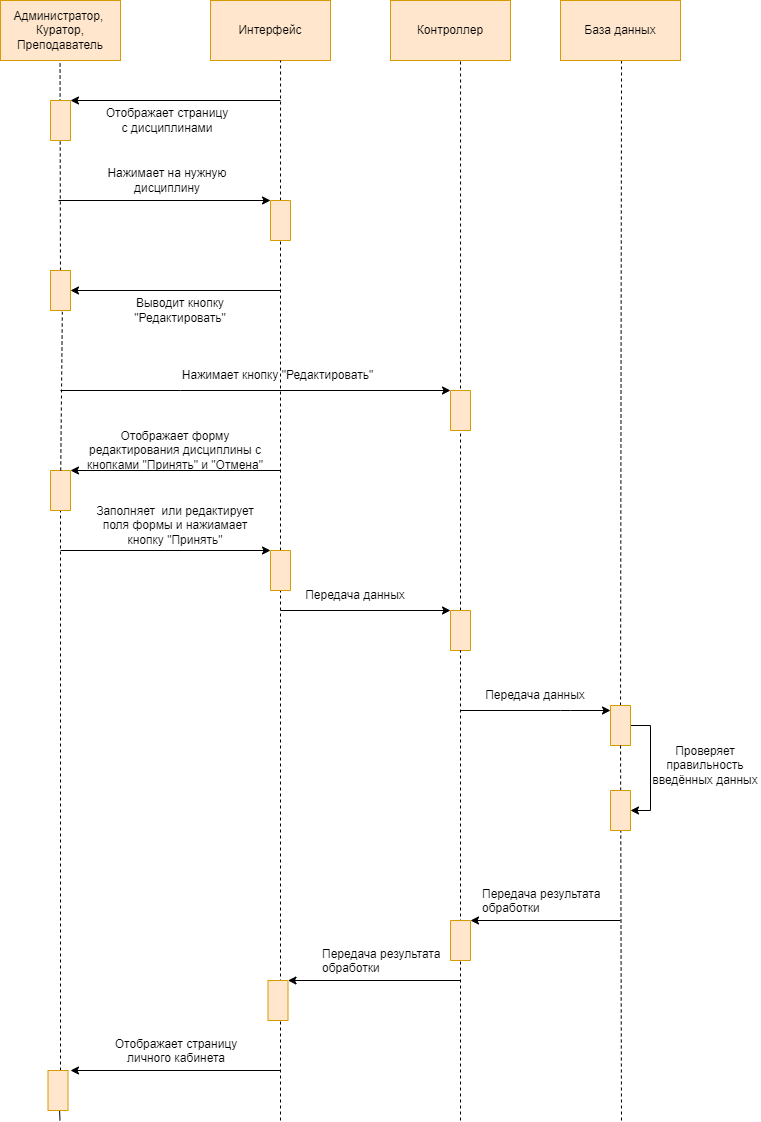

The diagram above was exported from draw.io. Its source (the exported page's mxGraphModel, read from the mxfile embedded in the PNG):
<mxGraphModel dx="775" dy="550" grid="1" gridSize="10" guides="1" tooltips="1" connect="1" arrows="1" fold="1" page="1" pageScale="1" pageWidth="827" pageHeight="1169" math="0" shadow="0">
  <root>
    <mxCell id="0" />
    <mxCell id="1" parent="0" />
    <mxCell id="y5DrPfoZg9GbQfgfuEsC-9" value="" style="endArrow=none;html=1;rounded=0;startArrow=none;dashed=1;" parent="1" edge="1">
      <mxGeometry width="50" height="50" relative="1" as="geometry">
        <mxPoint x="340" y="1160" as="sourcePoint" />
        <mxPoint x="340" y="260" as="targetPoint" />
      </mxGeometry>
    </mxCell>
    <mxCell id="X0Ee38akrh7xLnK7LmGN-48" value="" style="endArrow=none;html=1;rounded=0;entryX=1;entryY=0.5;entryDx=0;entryDy=0;startArrow=none;" parent="1" target="X0Ee38akrh7xLnK7LmGN-47" edge="1">
      <mxGeometry width="50" height="50" relative="1" as="geometry">
        <mxPoint x="119.5" y="1160" as="sourcePoint" />
        <mxPoint x="120" y="320" as="targetPoint" />
      </mxGeometry>
    </mxCell>
    <mxCell id="X0Ee38akrh7xLnK7LmGN-20" value="" style="endArrow=none;html=1;rounded=0;entryX=1;entryY=0.5;entryDx=0;entryDy=0;startArrow=none;dashed=1;" parent="1" target="X0Ee38akrh7xLnK7LmGN-19" edge="1">
      <mxGeometry width="50" height="50" relative="1" as="geometry">
        <mxPoint x="120" y="1110" as="sourcePoint" />
        <mxPoint x="119.53999999999996" y="290" as="targetPoint" />
      </mxGeometry>
    </mxCell>
    <mxCell id="X0Ee38akrh7xLnK7LmGN-2" value="Интерфейс" style="rounded=0;whiteSpace=wrap;html=1;labelBackgroundColor=none;fillColor=#ffe6cc;strokeColor=#d79b00;" parent="1" vertex="1">
      <mxGeometry x="270" y="40" width="120" height="60" as="geometry" />
    </mxCell>
    <mxCell id="X0Ee38akrh7xLnK7LmGN-3" value="Контроллер" style="rounded=0;whiteSpace=wrap;html=1;labelBackgroundColor=none;fillColor=#ffe6cc;strokeColor=#d79b00;" parent="1" vertex="1">
      <mxGeometry x="450" y="40" width="120" height="60" as="geometry" />
    </mxCell>
    <mxCell id="X0Ee38akrh7xLnK7LmGN-7" value="" style="endArrow=none;html=1;rounded=0;entryX=0.592;entryY=1.033;entryDx=0;entryDy=0;entryPerimeter=0;startArrow=none;dashed=1;" parent="1" source="X0Ee38akrh7xLnK7LmGN-29" edge="1">
      <mxGeometry width="50" height="50" relative="1" as="geometry">
        <mxPoint x="681" y="1160" as="sourcePoint" />
        <mxPoint x="681.04" y="100.00000000000003" as="targetPoint" />
      </mxGeometry>
    </mxCell>
    <mxCell id="X0Ee38akrh7xLnK7LmGN-8" value="" style="endArrow=none;html=1;rounded=0;entryX=0.592;entryY=1.033;entryDx=0;entryDy=0;entryPerimeter=0;startArrow=none;dashed=1;" parent="1" source="X0Ee38akrh7xLnK7LmGN-26" edge="1">
      <mxGeometry width="50" height="50" relative="1" as="geometry">
        <mxPoint x="520" y="1160" as="sourcePoint" />
        <mxPoint x="520.04" y="100" as="targetPoint" />
      </mxGeometry>
    </mxCell>
    <mxCell id="X0Ee38akrh7xLnK7LmGN-9" value="" style="endArrow=none;html=1;rounded=0;entryX=0.592;entryY=1.033;entryDx=0;entryDy=0;entryPerimeter=0;startArrow=none;dashed=1;" parent="1" source="y5DrPfoZg9GbQfgfuEsC-6" edge="1">
      <mxGeometry width="50" height="50" relative="1" as="geometry">
        <mxPoint x="340" y="1160" as="sourcePoint" />
        <mxPoint x="340.03999999999996" y="100" as="targetPoint" />
      </mxGeometry>
    </mxCell>
    <mxCell id="X0Ee38akrh7xLnK7LmGN-10" value="" style="endArrow=none;html=1;rounded=0;entryX=0.592;entryY=1.033;entryDx=0;entryDy=0;entryPerimeter=0;startArrow=none;dashed=1;" parent="1" source="R7hsezOS8dufqIA8h64D-9" edge="1">
      <mxGeometry width="50" height="50" relative="1" as="geometry">
        <mxPoint x="119.5" y="1160" as="sourcePoint" />
        <mxPoint x="119.53999999999996" y="100" as="targetPoint" />
      </mxGeometry>
    </mxCell>
    <mxCell id="X0Ee38akrh7xLnK7LmGN-11" value="" style="endArrow=classic;html=1;rounded=0;labelBackgroundColor=none;" parent="1" edge="1">
      <mxGeometry width="50" height="50" relative="1" as="geometry">
        <mxPoint x="120" y="430" as="sourcePoint" />
        <mxPoint x="510" y="430" as="targetPoint" />
        <Array as="points">
          <mxPoint x="240" y="430" />
        </Array>
      </mxGeometry>
    </mxCell>
    <mxCell id="X0Ee38akrh7xLnK7LmGN-13" value="" style="rounded=0;whiteSpace=wrap;html=1;rotation=-90;labelBackgroundColor=none;fillColor=#ffe6cc;strokeColor=#d79b00;" parent="1" vertex="1">
      <mxGeometry x="500" y="440" width="40" height="20" as="geometry" />
    </mxCell>
    <mxCell id="X0Ee38akrh7xLnK7LmGN-14" value="" style="endArrow=classic;html=1;rounded=0;labelBackgroundColor=none;entryX=1;entryY=0.5;entryDx=0;entryDy=0;entryPerimeter=0;" parent="1" edge="1" target="R7hsezOS8dufqIA8h64D-9">
      <mxGeometry width="50" height="50" relative="1" as="geometry">
        <mxPoint x="340" y="330" as="sourcePoint" />
        <mxPoint x="140" y="330" as="targetPoint" />
      </mxGeometry>
    </mxCell>
    <mxCell id="X0Ee38akrh7xLnK7LmGN-15" value="Выводит кнопку &quot;Редактировать&quot;" style="text;html=1;strokeColor=none;fillColor=none;align=center;verticalAlign=middle;whiteSpace=wrap;rounded=0;labelBackgroundColor=none;" parent="1" vertex="1">
      <mxGeometry x="190" y="335" width="100" height="30" as="geometry" />
    </mxCell>
    <mxCell id="X0Ee38akrh7xLnK7LmGN-12" value="Нажимает кнопку &quot;Редактировать&quot;" style="text;html=1;strokeColor=none;fillColor=none;align=center;verticalAlign=middle;whiteSpace=wrap;rounded=0;labelBackgroundColor=none;" parent="1" vertex="1">
      <mxGeometry x="180" y="400" width="315" height="30" as="geometry" />
    </mxCell>
    <mxCell id="X0Ee38akrh7xLnK7LmGN-17" value="" style="endArrow=classic;html=1;rounded=0;labelBackgroundColor=none;entryX=1;entryY=1;entryDx=0;entryDy=0;" parent="1" target="X0Ee38akrh7xLnK7LmGN-19" edge="1">
      <mxGeometry width="50" height="50" relative="1" as="geometry">
        <mxPoint x="340" y="510" as="sourcePoint" />
        <mxPoint x="150" y="510" as="targetPoint" />
      </mxGeometry>
    </mxCell>
    <mxCell id="X0Ee38akrh7xLnK7LmGN-18" value="&lt;span&gt;Отображает форму редактирования дисциплины с кнопками &quot;Принять&quot; и &quot;Отмена&quot;&lt;/span&gt;" style="text;html=1;strokeColor=none;fillColor=none;align=center;verticalAlign=middle;whiteSpace=wrap;rounded=0;labelBackgroundColor=none;" parent="1" vertex="1">
      <mxGeometry x="140" y="460" width="190" height="60" as="geometry" />
    </mxCell>
    <mxCell id="X0Ee38akrh7xLnK7LmGN-19" value="" style="rounded=0;whiteSpace=wrap;html=1;rotation=-90;labelBackgroundColor=none;fillColor=#ffe6cc;strokeColor=#d79b00;" parent="1" vertex="1">
      <mxGeometry x="100" y="520" width="40" height="20" as="geometry" />
    </mxCell>
    <mxCell id="X0Ee38akrh7xLnK7LmGN-22" value="" style="endArrow=classic;html=1;rounded=0;entryX=1;entryY=0;entryDx=0;entryDy=0;labelBackgroundColor=none;" parent="1" target="X0Ee38akrh7xLnK7LmGN-25" edge="1">
      <mxGeometry width="50" height="50" relative="1" as="geometry">
        <mxPoint x="120" y="590" as="sourcePoint" />
        <mxPoint x="320" y="590" as="targetPoint" />
      </mxGeometry>
    </mxCell>
    <mxCell id="X0Ee38akrh7xLnK7LmGN-23" value="" style="endArrow=classic;html=1;rounded=0;entryX=1;entryY=0;entryDx=0;entryDy=0;labelBackgroundColor=none;" parent="1" target="X0Ee38akrh7xLnK7LmGN-26" edge="1">
      <mxGeometry width="50" height="50" relative="1" as="geometry">
        <mxPoint x="340" y="650" as="sourcePoint" />
        <mxPoint x="500" y="650" as="targetPoint" />
      </mxGeometry>
    </mxCell>
    <mxCell id="X0Ee38akrh7xLnK7LmGN-24" value="Передача данных" style="text;html=1;strokeColor=none;fillColor=none;align=center;verticalAlign=middle;whiteSpace=wrap;rounded=0;labelBackgroundColor=none;" parent="1" vertex="1">
      <mxGeometry x="360" y="620" width="110" height="30" as="geometry" />
    </mxCell>
    <mxCell id="X0Ee38akrh7xLnK7LmGN-25" value="" style="rounded=0;whiteSpace=wrap;html=1;rotation=-90;labelBackgroundColor=none;fillColor=#ffe6cc;strokeColor=#d79b00;" parent="1" vertex="1">
      <mxGeometry x="320" y="600" width="40" height="20" as="geometry" />
    </mxCell>
    <mxCell id="X0Ee38akrh7xLnK7LmGN-27" value="" style="endArrow=classic;html=1;rounded=0;labelBackgroundColor=default;" parent="1" edge="1">
      <mxGeometry width="50" height="50" relative="1" as="geometry">
        <mxPoint x="520" y="750" as="sourcePoint" />
        <mxPoint x="670" y="750" as="targetPoint" />
        <Array as="points">
          <mxPoint x="620" y="750" />
          <mxPoint x="630" y="750" />
        </Array>
      </mxGeometry>
    </mxCell>
    <mxCell id="X0Ee38akrh7xLnK7LmGN-31" value="Заполняет&amp;nbsp; или редактирует поля формы и нажиамает кнопку &quot;Принять&quot;" style="text;html=1;strokeColor=none;fillColor=none;align=center;verticalAlign=middle;whiteSpace=wrap;rounded=0;" parent="1" vertex="1">
      <mxGeometry x="145" y="545" width="180" height="40" as="geometry" />
    </mxCell>
    <mxCell id="X0Ee38akrh7xLnK7LmGN-26" value="" style="rounded=0;whiteSpace=wrap;html=1;rotation=-90;labelBackgroundColor=none;fillColor=#ffe6cc;strokeColor=#d79b00;" parent="1" vertex="1">
      <mxGeometry x="500" y="660" width="40" height="20" as="geometry" />
    </mxCell>
    <mxCell id="X0Ee38akrh7xLnK7LmGN-37" value="" style="endArrow=none;html=1;rounded=0;startArrow=none;dashed=1;" parent="1" target="X0Ee38akrh7xLnK7LmGN-26" edge="1">
      <mxGeometry width="50" height="50" relative="1" as="geometry">
        <mxPoint x="520" y="1160" as="sourcePoint" />
        <mxPoint x="520.04" y="100" as="targetPoint" />
      </mxGeometry>
    </mxCell>
    <mxCell id="X0Ee38akrh7xLnK7LmGN-61" style="edgeStyle=orthogonalEdgeStyle;rounded=0;orthogonalLoop=1;jettySize=auto;html=1;exitX=0.5;exitY=1;exitDx=0;exitDy=0;entryX=0.5;entryY=1;entryDx=0;entryDy=0;" parent="1" source="X0Ee38akrh7xLnK7LmGN-29" target="X0Ee38akrh7xLnK7LmGN-57" edge="1">
      <mxGeometry relative="1" as="geometry" />
    </mxCell>
    <mxCell id="X0Ee38akrh7xLnK7LmGN-29" value="" style="rounded=0;whiteSpace=wrap;html=1;rotation=-90;labelBackgroundColor=default;fillColor=#ffe6cc;strokeColor=#d79b00;" parent="1" vertex="1">
      <mxGeometry x="660" y="755" width="40" height="20" as="geometry" />
    </mxCell>
    <mxCell id="X0Ee38akrh7xLnK7LmGN-38" value="" style="endArrow=none;html=1;rounded=0;startArrow=none;dashed=1;" parent="1" target="X0Ee38akrh7xLnK7LmGN-29" edge="1">
      <mxGeometry width="50" height="50" relative="1" as="geometry">
        <mxPoint x="681" y="1160" as="sourcePoint" />
        <mxPoint x="681.04" y="100" as="targetPoint" />
      </mxGeometry>
    </mxCell>
    <mxCell id="X0Ee38akrh7xLnK7LmGN-39" value="" style="endArrow=classic;html=1;rounded=0;labelBackgroundColor=#FFFF66;entryX=1;entryY=1;entryDx=0;entryDy=0;" parent="1" target="X0Ee38akrh7xLnK7LmGN-41" edge="1">
      <mxGeometry width="50" height="50" relative="1" as="geometry">
        <mxPoint x="680" y="960" as="sourcePoint" />
        <mxPoint x="540" y="960" as="targetPoint" />
      </mxGeometry>
    </mxCell>
    <mxCell id="X0Ee38akrh7xLnK7LmGN-41" value="" style="rounded=0;whiteSpace=wrap;html=1;rotation=-90;labelBackgroundColor=default;fillColor=#ffe6cc;strokeColor=#d79b00;" parent="1" vertex="1">
      <mxGeometry x="500" y="970" width="40" height="20" as="geometry" />
    </mxCell>
    <mxCell id="X0Ee38akrh7xLnK7LmGN-42" value="" style="endArrow=classic;html=1;rounded=0;labelBackgroundColor=#FFFF66;entryX=1;entryY=1;entryDx=0;entryDy=0;" parent="1" target="X0Ee38akrh7xLnK7LmGN-44" edge="1">
      <mxGeometry width="50" height="50" relative="1" as="geometry">
        <mxPoint x="520" y="1020" as="sourcePoint" />
        <mxPoint x="380" y="1020" as="targetPoint" />
      </mxGeometry>
    </mxCell>
    <mxCell id="X0Ee38akrh7xLnK7LmGN-44" value="" style="rounded=0;whiteSpace=wrap;html=1;rotation=-90;labelBackgroundColor=default;fillColor=#ffe6cc;strokeColor=#d79b00;" parent="1" vertex="1">
      <mxGeometry x="317.5" y="1030" width="40" height="20" as="geometry" />
    </mxCell>
    <mxCell id="X0Ee38akrh7xLnK7LmGN-45" value="" style="endArrow=classic;html=1;rounded=0;labelBackgroundColor=#FFFF66;entryX=1;entryY=1;entryDx=0;entryDy=0;" parent="1" edge="1">
      <mxGeometry width="50" height="50" relative="1" as="geometry">
        <mxPoint x="340" y="1110" as="sourcePoint" />
        <mxPoint x="130" y="1110" as="targetPoint" />
      </mxGeometry>
    </mxCell>
    <mxCell id="X0Ee38akrh7xLnK7LmGN-46" value="&lt;div style=&quot;text-align: center;&quot;&gt;&lt;span style=&quot;background-color: rgb(255, 255, 255);&quot;&gt;Отображает страницу личного кабинета&lt;/span&gt;&lt;/div&gt;" style="text;whiteSpace=wrap;html=1;" parent="1" vertex="1">
      <mxGeometry x="165" y="1070" width="140" height="60" as="geometry" />
    </mxCell>
    <mxCell id="X0Ee38akrh7xLnK7LmGN-47" value="" style="rounded=0;whiteSpace=wrap;html=1;rotation=-90;labelBackgroundColor=default;fillColor=#ffe6cc;strokeColor=#d79b00;" parent="1" vertex="1">
      <mxGeometry x="97.5" y="1120" width="40" height="20" as="geometry" />
    </mxCell>
    <mxCell id="X0Ee38akrh7xLnK7LmGN-51" value="&lt;span style=&quot;color: rgb(0, 0, 0); font-family: Helvetica; font-size: 12px; font-style: normal; font-variant-ligatures: normal; font-variant-caps: normal; font-weight: 400; letter-spacing: normal; orphans: 2; text-align: center; text-indent: 0px; text-transform: none; widows: 2; word-spacing: 0px; -webkit-text-stroke-width: 0px; background-color: rgb(255, 255, 255); text-decoration-thickness: initial; text-decoration-style: initial; text-decoration-color: initial; float: none; display: inline !important;&quot;&gt;Передача результата обработки&lt;/span&gt;" style="text;whiteSpace=wrap;html=1;" parent="1" vertex="1">
      <mxGeometry x="540" y="920" width="140" height="40" as="geometry" />
    </mxCell>
    <mxCell id="X0Ee38akrh7xLnK7LmGN-52" value="&lt;span style=&quot;color: rgb(0, 0, 0); font-family: Helvetica; font-size: 12px; font-style: normal; font-variant-ligatures: normal; font-variant-caps: normal; font-weight: 400; letter-spacing: normal; orphans: 2; text-align: center; text-indent: 0px; text-transform: none; widows: 2; word-spacing: 0px; -webkit-text-stroke-width: 0px; background-color: rgb(255, 255, 255); text-decoration-thickness: initial; text-decoration-style: initial; text-decoration-color: initial; float: none; display: inline !important;&quot;&gt;Передача результата обработки&lt;/span&gt;" style="text;whiteSpace=wrap;html=1;" parent="1" vertex="1">
      <mxGeometry x="380" y="980" width="140" height="40" as="geometry" />
    </mxCell>
    <mxCell id="X0Ee38akrh7xLnK7LmGN-53" value="Передача данных" style="text;html=1;strokeColor=none;fillColor=none;align=center;verticalAlign=middle;whiteSpace=wrap;rounded=0;labelBackgroundColor=none;" parent="1" vertex="1">
      <mxGeometry x="540" y="720" width="110" height="30" as="geometry" />
    </mxCell>
    <mxCell id="X0Ee38akrh7xLnK7LmGN-57" value="" style="rounded=0;whiteSpace=wrap;html=1;rotation=-90;labelBackgroundColor=default;fillColor=#ffe6cc;strokeColor=#d79b00;" parent="1" vertex="1">
      <mxGeometry x="660" y="840" width="40" height="20" as="geometry" />
    </mxCell>
    <mxCell id="X0Ee38akrh7xLnK7LmGN-62" value="Проверяет правильность введённых данных" style="text;html=1;strokeColor=none;fillColor=none;align=center;verticalAlign=middle;whiteSpace=wrap;rounded=0;" parent="1" vertex="1">
      <mxGeometry x="710" y="790" width="110" height="30" as="geometry" />
    </mxCell>
    <mxCell id="y5DrPfoZg9GbQfgfuEsC-1" value="" style="endArrow=classic;html=1;rounded=0;labelBackgroundColor=none;" parent="1" edge="1">
      <mxGeometry width="50" height="50" relative="1" as="geometry">
        <mxPoint x="340" y="140" as="sourcePoint" />
        <mxPoint x="130" y="140" as="targetPoint" />
      </mxGeometry>
    </mxCell>
    <mxCell id="y5DrPfoZg9GbQfgfuEsC-2" value="Отображает страницу с дисциплинами" style="text;html=1;strokeColor=none;fillColor=none;align=center;verticalAlign=middle;whiteSpace=wrap;rounded=0;labelBackgroundColor=none;" parent="1" vertex="1">
      <mxGeometry x="162" y="145" width="130" height="30" as="geometry" />
    </mxCell>
    <mxCell id="y5DrPfoZg9GbQfgfuEsC-3" value="" style="rounded=0;whiteSpace=wrap;html=1;rotation=-90;labelBackgroundColor=none;fillColor=#ffe6cc;strokeColor=#d79b00;" parent="1" vertex="1">
      <mxGeometry x="100" y="150" width="40" height="20" as="geometry" />
    </mxCell>
    <mxCell id="y5DrPfoZg9GbQfgfuEsC-4" value="" style="endArrow=classic;html=1;rounded=0;entryX=1;entryY=0;entryDx=0;entryDy=0;labelBackgroundColor=none;" parent="1" target="y5DrPfoZg9GbQfgfuEsC-6" edge="1">
      <mxGeometry width="50" height="50" relative="1" as="geometry">
        <mxPoint x="118" y="240" as="sourcePoint" />
        <mxPoint x="318" y="240" as="targetPoint" />
      </mxGeometry>
    </mxCell>
    <mxCell id="y5DrPfoZg9GbQfgfuEsC-5" value="Нажимает на нужную дисциплину" style="text;html=1;strokeColor=none;fillColor=none;align=center;verticalAlign=middle;whiteSpace=wrap;rounded=0;" parent="1" vertex="1">
      <mxGeometry x="137" y="200" width="180" height="40" as="geometry" />
    </mxCell>
    <mxCell id="y5DrPfoZg9GbQfgfuEsC-6" value="" style="rounded=0;whiteSpace=wrap;html=1;rotation=-90;labelBackgroundColor=none;fillColor=#ffe6cc;strokeColor=#d79b00;" parent="1" vertex="1">
      <mxGeometry x="320" y="250" width="40" height="20" as="geometry" />
    </mxCell>
    <mxCell id="R7hsezOS8dufqIA8h64D-3" value="База данных" style="rounded=0;whiteSpace=wrap;html=1;labelBackgroundColor=none;fillColor=#ffe6cc;strokeColor=#d79b00;" vertex="1" parent="1">
      <mxGeometry x="620" y="40" width="120" height="60" as="geometry" />
    </mxCell>
    <mxCell id="R7hsezOS8dufqIA8h64D-4" value="Администратор, &lt;br&gt;Куратор,&lt;br&gt;Преподаватель" style="rounded=0;whiteSpace=wrap;html=1;labelBackgroundColor=none;fillColor=#ffe6cc;strokeColor=#d79b00;" vertex="1" parent="1">
      <mxGeometry x="60" y="40" width="120" height="60" as="geometry" />
    </mxCell>
    <mxCell id="R7hsezOS8dufqIA8h64D-9" value="" style="rounded=0;whiteSpace=wrap;html=1;labelBackgroundColor=none;fillColor=#ffe6cc;strokeColor=#d79b00;" vertex="1" parent="1">
      <mxGeometry x="110" y="310" width="20" height="40" as="geometry" />
    </mxCell>
    <mxCell id="R7hsezOS8dufqIA8h64D-10" value="" style="endArrow=none;html=1;rounded=0;entryX=0.592;entryY=1.033;entryDx=0;entryDy=0;entryPerimeter=0;startArrow=none;dashed=1;" edge="1" parent="1" source="X0Ee38akrh7xLnK7LmGN-19" target="R7hsezOS8dufqIA8h64D-9">
      <mxGeometry width="50" height="50" relative="1" as="geometry">
        <mxPoint x="119.97860465116287" y="510" as="sourcePoint" />
        <mxPoint x="119.53999999999996" y="100" as="targetPoint" />
      </mxGeometry>
    </mxCell>
  </root>
</mxGraphModel>